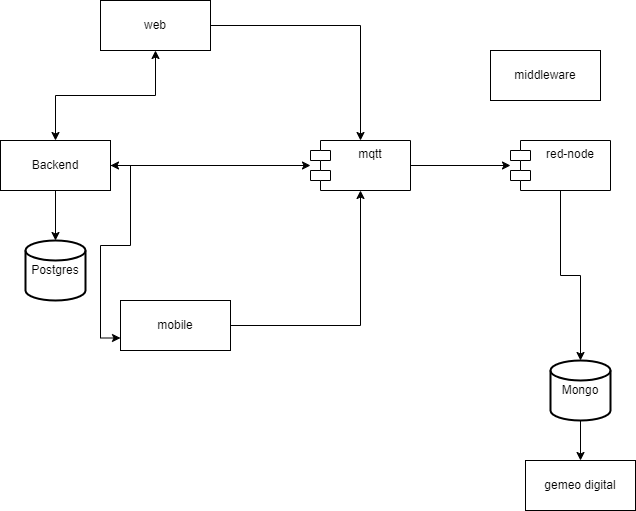

The diagram above was exported from draw.io. Its source (the exported page's mxGraphModel, read from the mxfile embedded in the PNG):
<mxGraphModel dx="794" dy="412" grid="1" gridSize="10" guides="1" tooltips="1" connect="1" arrows="1" fold="1" page="1" pageScale="1" pageWidth="827" pageHeight="1169" math="0" shadow="0">
  <root>
    <mxCell id="0" />
    <mxCell id="1" parent="0" />
    <mxCell id="ZgKoRZpUdPvQ_OVM1wF6-1" style="edgeStyle=orthogonalEdgeStyle;rounded=0;orthogonalLoop=1;jettySize=auto;html=1;" parent="1" source="ZgKoRZpUdPvQ_OVM1wF6-2" target="ZgKoRZpUdPvQ_OVM1wF6-7" edge="1">
      <mxGeometry relative="1" as="geometry" />
    </mxCell>
    <mxCell id="ZgKoRZpUdPvQ_OVM1wF6-2" value="web" style="html=1;whiteSpace=wrap;" parent="1" vertex="1">
      <mxGeometry x="130" y="60" width="110" height="50" as="geometry" />
    </mxCell>
    <mxCell id="ZgKoRZpUdPvQ_OVM1wF6-3" style="edgeStyle=orthogonalEdgeStyle;rounded=0;orthogonalLoop=1;jettySize=auto;html=1;" parent="1" source="ZgKoRZpUdPvQ_OVM1wF6-4" target="ZgKoRZpUdPvQ_OVM1wF6-7" edge="1">
      <mxGeometry relative="1" as="geometry" />
    </mxCell>
    <mxCell id="ZgKoRZpUdPvQ_OVM1wF6-4" value="mobile" style="html=1;whiteSpace=wrap;" parent="1" vertex="1">
      <mxGeometry x="150" y="360" width="110" height="50" as="geometry" />
    </mxCell>
    <mxCell id="ZgKoRZpUdPvQ_OVM1wF6-5" value="gemeo digital" style="html=1;whiteSpace=wrap;" parent="1" vertex="1">
      <mxGeometry x="555" y="520" width="110" height="50" as="geometry" />
    </mxCell>
    <mxCell id="ZgKoRZpUdPvQ_OVM1wF6-6" style="edgeStyle=orthogonalEdgeStyle;rounded=0;orthogonalLoop=1;jettySize=auto;html=1;" parent="1" source="ZgKoRZpUdPvQ_OVM1wF6-7" target="ZgKoRZpUdPvQ_OVM1wF6-9" edge="1">
      <mxGeometry relative="1" as="geometry" />
    </mxCell>
    <mxCell id="ZgKoRZpUdPvQ_OVM1wF6-7" value="mqtt" style="shape=module;align=left;spacingLeft=20;align=center;verticalAlign=top;whiteSpace=wrap;html=1;" parent="1" vertex="1">
      <mxGeometry x="340" y="200" width="100" height="50" as="geometry" />
    </mxCell>
    <mxCell id="ZgKoRZpUdPvQ_OVM1wF6-8" style="edgeStyle=orthogonalEdgeStyle;rounded=0;orthogonalLoop=1;jettySize=auto;html=1;" parent="1" source="ZgKoRZpUdPvQ_OVM1wF6-9" target="ZgKoRZpUdPvQ_OVM1wF6-11" edge="1">
      <mxGeometry relative="1" as="geometry" />
    </mxCell>
    <mxCell id="ZgKoRZpUdPvQ_OVM1wF6-9" value="red-node" style="shape=module;align=left;spacingLeft=20;align=center;verticalAlign=top;whiteSpace=wrap;html=1;" parent="1" vertex="1">
      <mxGeometry x="540" y="200" width="100" height="50" as="geometry" />
    </mxCell>
    <mxCell id="ZgKoRZpUdPvQ_OVM1wF6-10" value="" style="edgeStyle=orthogonalEdgeStyle;rounded=0;orthogonalLoop=1;jettySize=auto;html=1;" parent="1" source="ZgKoRZpUdPvQ_OVM1wF6-11" target="ZgKoRZpUdPvQ_OVM1wF6-5" edge="1">
      <mxGeometry relative="1" as="geometry" />
    </mxCell>
    <mxCell id="ZgKoRZpUdPvQ_OVM1wF6-11" value="Mongo" style="strokeWidth=2;html=1;shape=mxgraph.flowchart.database;whiteSpace=wrap;" parent="1" vertex="1">
      <mxGeometry x="580" y="420" width="60" height="60" as="geometry" />
    </mxCell>
    <mxCell id="HY1TYrGS9tSiMbTS7_Ds-5" style="edgeStyle=orthogonalEdgeStyle;rounded=0;orthogonalLoop=1;jettySize=auto;html=1;startArrow=classic;startFill=1;" parent="1" source="HY1TYrGS9tSiMbTS7_Ds-1" target="ZgKoRZpUdPvQ_OVM1wF6-2" edge="1">
      <mxGeometry relative="1" as="geometry" />
    </mxCell>
    <mxCell id="HY1TYrGS9tSiMbTS7_Ds-6" style="edgeStyle=orthogonalEdgeStyle;rounded=0;orthogonalLoop=1;jettySize=auto;html=1;entryX=0;entryY=0.75;entryDx=0;entryDy=0;startArrow=classic;startFill=1;" parent="1" source="HY1TYrGS9tSiMbTS7_Ds-1" target="ZgKoRZpUdPvQ_OVM1wF6-4" edge="1">
      <mxGeometry relative="1" as="geometry" />
    </mxCell>
    <mxCell id="HY1TYrGS9tSiMbTS7_Ds-7" style="edgeStyle=orthogonalEdgeStyle;rounded=0;orthogonalLoop=1;jettySize=auto;html=1;" parent="1" source="HY1TYrGS9tSiMbTS7_Ds-1" target="ZgKoRZpUdPvQ_OVM1wF6-7" edge="1">
      <mxGeometry relative="1" as="geometry" />
    </mxCell>
    <mxCell id="HY1TYrGS9tSiMbTS7_Ds-1" value="Backend" style="html=1;whiteSpace=wrap;" parent="1" vertex="1">
      <mxGeometry x="30" y="200" width="110" height="50" as="geometry" />
    </mxCell>
    <mxCell id="HY1TYrGS9tSiMbTS7_Ds-2" value="Postgres" style="strokeWidth=2;html=1;shape=mxgraph.flowchart.database;whiteSpace=wrap;" parent="1" vertex="1">
      <mxGeometry x="55" y="300" width="60" height="60" as="geometry" />
    </mxCell>
    <mxCell id="HY1TYrGS9tSiMbTS7_Ds-3" style="edgeStyle=orthogonalEdgeStyle;rounded=0;orthogonalLoop=1;jettySize=auto;html=1;" parent="1" source="HY1TYrGS9tSiMbTS7_Ds-1" target="HY1TYrGS9tSiMbTS7_Ds-2" edge="1">
      <mxGeometry relative="1" as="geometry" />
    </mxCell>
    <mxCell id="HY1TYrGS9tSiMbTS7_Ds-8" value="middleware" style="html=1;whiteSpace=wrap;" parent="1" vertex="1">
      <mxGeometry x="520" y="110" width="110" height="50" as="geometry" />
    </mxCell>
  </root>
</mxGraphModel>